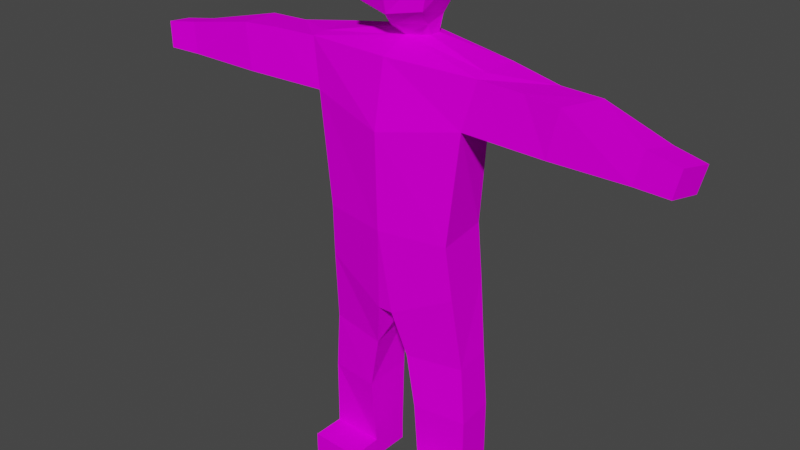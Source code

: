 # Source: studNew.blend  (saved by Blender 2.90.8; exported with 4.5.12 LTS)
import bpy
from mathutils import Matrix  # noqa: F401  (used for matrix-valued properties, if any)

bpy.ops.wm.read_factory_settings(use_empty=True)
scene = bpy.context.scene
scene.name = 'Scene'

# ---- collections
col_collection = bpy.data.collections.new('Collection'); scene.collection.children.link(col_collection)

# ---- images (referenced by path relative to the original .blend; pixels are not part of the script)
import os
ASSET_DIR = os.environ.get("B2B_ASSET_DIR", "")  # directory of the original .blend (textures are referenced by path, not embedded)
HERE = os.path.dirname(os.path.abspath(__file__))  # packed textures are extracted next to this script under _unpacked/

def load_image(name, relpath, width, height, colorspace="sRGB"):
    """Load a texture the original file referenced (path relative to the .blend, or extracted next to this script)."""
    p = next((c for c in (os.path.join(HERE, relpath), os.path.join(ASSET_DIR, relpath)) if relpath and os.path.exists(c)), "")
    if p:
        img = bpy.data.images.load(p, check_existing=True)
        img.name = name
    else:  # same state as the original file: an image datablock whose file is absent (Cycles renders it pink)
        img = bpy.data.images.new(name, width, height)
        img.source = "FILE"
        img.filepath = "//" + (relpath or name)
    img.colorspace_settings.name = colorspace
    return img
img_colors_png = load_image('colors.png', 'colors.png', 1024, 1024, 'sRGB')
img_colors_png_001 = load_image('colors.png.001', 'colors.png', 1024, 1024, 'sRGB')

# ---- materials (node trees are filled in below, after node groups)
mat_material = bpy.data.materials.new('Material')
mat_material.alpha_threshold = 0.0
mat_material.use_transparent_shadow = False
mat_material.line_color = (0.0, 0.0, 0.0, 1.0)
mat_material_001 = bpy.data.materials.new('Material.001')
mat_material_001.alpha_threshold = 0.0
mat_material_001.use_transparent_shadow = False
mat_material_001.line_color = (0.0, 0.0, 0.0, 1.0)

# ---- material node trees
mat_material.use_nodes = True; mat_material.node_tree.nodes.clear()
_N = mat_material.node_tree.nodes; _L = mat_material.node_tree.links
n0 = _N.new('ShaderNodeOutputMaterial'); n0.name = 'Material Output'; n0.location = (294, 197)
n1 = _N.new('ShaderNodeTexImage'); n1.name = 'Image Texture'; n1.location = (-309, 174)
n1.image = img_colors_png
n2 = _N.new('ShaderNodeBsdfDiffuse'); n2.name = 'Diffuse BSDF'; n2.location = (4, 197)
_L.new(n2.outputs[0], n0.inputs[0])
_L.new(n1.outputs[0], n2.inputs[0])
n0.is_active_output = True
mat_material_001.use_nodes = True; mat_material_001.node_tree.nodes.clear()
_N = mat_material_001.node_tree.nodes; _L = mat_material_001.node_tree.links
n0 = _N.new('ShaderNodeOutputMaterial'); n0.name = 'Material Output'; n0.location = (294, 197)
n1 = _N.new('ShaderNodeTexImage'); n1.name = 'Image Texture'; n1.location = (-309, 174)
n1.image = img_colors_png_001
n2 = _N.new('ShaderNodeBsdfDiffuse'); n2.name = 'Diffuse BSDF'; n2.location = (4, 197)
_L.new(n2.outputs[0], n0.inputs[0])
_L.new(n1.outputs[0], n2.inputs[0])
n0.is_active_output = True

# ---- world
world_world = bpy.data.worlds.new('World'); scene.world = world_world
world_world.use_nodes = True; world_world.node_tree.nodes.clear()
_N = world_world.node_tree.nodes; _L = world_world.node_tree.links
n0 = _N.new('ShaderNodeOutputWorld'); n0.name = 'World Output'; n0.location = (300, 300)
n1 = _N.new('ShaderNodeBackground'); n1.name = 'Background'; n1.location = (10, 300)
n1.inputs[0].default_value = (0.05088, 0.05088, 0.05088, 1.0)
_L.new(n1.outputs[0], n0.inputs[0])
n0.is_active_output = True
world_world.color = (0.05088, 0.05088, 0.05088)
world_world.use_sun_shadow = False
world_world.sun_shadow_jitter_overblur = 0.0

# ---- meshes
me_cube = bpy.data.meshes.new('Cube')
me_cube.from_pydata([(-0.7622, 0.04454, 3.757), (-0.5982, 0.05372, 1.955), (-0.7521, -0.3812, 3.777), (-0.5639, 0.1004, 2.42), (0.0004913, 0.2113, 2.421), (0.001, -0.4539, 2.467), (-0.5848, -0.3733, 3.372), (-0.6713, 0.09336, 3.362), (0.0004913, 0.2346, 3.233), (-1.538, -0.3034, 3.707), (-1.526, -0.2759, 3.379), (-1.538, -0.3034, 3.707), (-1.453, 0.09793, 3.741), (-1.382, 0.1223, 3.359), (-2.084, -0.1497, 3.373), (-2.129, -0.1626, 3.581), (-2.072, 0.101, 3.622), (-2.022, 0.1299, 3.367), (-0.06523, 0.1296, 1.683), (0.0004913, 0.1314, 3.778), (-0.6471, -0.02648, 1.308), (-0.1516, 0.04394, 1.276), (-0.2134, -0.3845, 1.309), (-0.6831, -0.02914, 0.7981), (-0.2323, 0.04192, 0.8141), (0.0004913, -0.3416, 1.715), (-0.5368, -0.3477, 2.453), (-2.129, -0.1623, 3.581), (-0.5586, -0.3795, 1.962), (-0.6294, -0.3512, 1.33), (-0.6651, -0.3603, 0.8188), (-0.2378, -0.3971, 0.8184), (-2.397, -0.1135, 3.545), (-2.345, 0.1258, 3.583), (-2.307, 0.1518, 3.369), (-2.349, -0.1009, 3.331), (-0.753, -0.06232, 3.775), (0.0004913, -0.3902, 3.901), (0.0004913, -0.1142, 3.88), (-0.1859, -0.2713, 3.898), (-0.1863, -0.1743, 3.898), (0.0004913, 0.1027, 4.078), (-0.3157, 0.08502, 4.147), (0.0004913, -0.6463, 4.441), (0.0004913, 0.02927, 4.714), (-0.28, -0.02147, 4.665), (0.0004913, -0.1314, 4.745), (-0.2426, -0.1809, 4.714), (-0.1607, -0.5017, 4.705), (-0.3559, 0.0602, 4.448), (0.0004913, 0.1723, 4.394), (-0.2839, -0.5461, 4.416), (0.0004913, -0.5045, 4.705), (-0.1982, -0.1225, 3.986), (0.0004913, 0.005408, 3.989), (-0.1847, -0.3177, 4.027), (0.0004913, -0.5003, 4.108), (-0.1403, -0.4889, 4.107), (-1.115, -0.2742, 3.368), (-1.072, 0.1097, 3.36), (-1.154, 0.06605, 3.752), (-1.196, -0.3161, 3.713), (-0.6831, -0.02914, 0.197), (-0.2323, -0.01313, 0.196), (-0.6651, -0.3603, 0.2014), (-0.2378, -0.377, 0.1981), (-0.6831, -0.02914, 0.0127), (-0.2323, -0.02451, 0.01926), (-0.6651, -0.3603, 0.01687), (-0.2378, -0.377, 0.00711), (-0.2357, 0.2697, 0.1922), (-0.687, 0.2573, 0.197), (-0.2357, 0.2697, 0.01548), (-0.687, 0.2573, 0.01267), (0.7632, 0.04454, 3.757), (0.5992, 0.05372, 1.955), (0.7531, -0.3812, 3.777), (0.003191, -0.4811, 3.832), (0.5649, 0.1004, 2.42), (0.5858, -0.3733, 3.372), (0.6723, 0.09336, 3.362), (1.539, -0.3034, 3.707), (1.527, -0.2759, 3.379), (1.539, -0.3034, 3.707), (1.454, 0.09793, 3.741), (1.383, 0.1223, 3.359), (2.085, -0.1497, 3.373), (2.13, -0.1626, 3.581), (2.073, 0.101, 3.622), (2.023, 0.1299, 3.367), (0.06623, 0.1296, 1.683), (0.6481, -0.02648, 1.308), (0.1526, 0.04394, 1.276), (0.2144, -0.3845, 1.309), (0.6841, -0.02914, 0.7981), (0.2333, 0.04192, 0.8141), (0.5378, -0.3477, 2.453), (2.13, -0.1623, 3.581), (0.5596, -0.3795, 1.962), (0.6304, -0.3512, 1.33), (0.6661, -0.3603, 0.8188), (0.2388, -0.3971, 0.8184), (2.398, -0.1135, 3.545), (2.346, 0.1258, 3.583), (2.308, 0.1518, 3.369), (2.35, -0.1009, 3.331), (0.754, -0.06232, 3.775), (0.1869, -0.2713, 3.898), (0.1873, -0.1743, 3.898), (0.3167, 0.08502, 4.147), (0.281, -0.02147, 4.665), (0.2436, -0.1809, 4.714), (0.1617, -0.5017, 4.705), (0.3569, 0.0602, 4.448), (0.2849, -0.5461, 4.416), (0.1992, -0.1225, 3.986), (0.1857, -0.3177, 4.027), (0.1413, -0.4889, 4.107), (1.116, -0.2742, 3.368), (1.073, 0.1097, 3.36), (1.155, 0.06605, 3.752), (1.197, -0.3161, 3.713), (0.6841, -0.02914, 0.197), (0.2333, -0.01313, 0.196), (0.6661, -0.3603, 0.2014), (0.2388, -0.377, 0.1981), (0.6841, -0.02914, 0.0127), (0.2333, -0.02451, 0.01926), (0.6661, -0.3603, 0.01687), (0.2388, -0.377, 0.00711), (0.2367, 0.2697, 0.1922), (0.688, 0.2573, 0.197), (0.2367, 0.2697, 0.01548), (0.688, 0.2573, 0.01267), (-0.002691, -0.4875, 3.411)], [(9, 11), (81, 83)], [(7, 3, 26, 6), (17, 34, 33, 16), (13, 59, 58, 10), (7, 59, 60, 0), (1, 18, 21, 20), (20, 29, 28, 1), (22, 25, 28, 29), (10, 14, 17, 13), (17, 16, 12, 13), (6, 58, 59, 7), (30, 31, 22, 29), (15, 16, 33, 32, 27), (11, 12, 16, 15), (35, 32, 33, 34), (60, 61, 2, 36, 0), (6, 26, 5, 134), (54, 53, 42, 41), (34, 17, 14, 35), (20, 21, 24, 23), (11, 61, 60, 12), (19, 0, 38), (48, 52, 46, 47), (45, 49, 51, 48, 47), (46, 44, 45, 47), (56, 43, 51, 57), (53, 55, 57, 51, 49, 42), (41, 42, 49, 50), (49, 45, 44, 50), (18, 1, 3, 4), (24, 21, 22, 31), (25, 22, 21, 18), (40, 39, 55, 53), (38, 40, 53, 54), (48, 51, 43, 52), (13, 12, 60, 59), (14, 15, 32, 35), (23, 30, 29, 20), (2, 61, 58, 6), (3, 7, 8, 4), (19, 8, 7, 0), (3, 1, 28, 26), (15, 14, 10, 11), (61, 11, 10, 58), (63, 65, 69, 67), (23, 24, 63, 62), (30, 23, 62, 64), (31, 30, 64, 65), (65, 64, 68, 69), (31, 65, 63, 24), (64, 62, 66, 68), (66, 62, 71, 73), (69, 68, 66, 67), (71, 70, 72, 73), (67, 66, 73, 72), (63, 67, 72, 70), (62, 63, 70, 71), (80, 78, 96, 79), (89, 104, 103, 88), (85, 119, 118, 82), (80, 119, 120, 74), (75, 90, 92, 91), (91, 99, 98, 75), (82, 86, 89, 85), (89, 88, 84, 85), (79, 118, 119, 80), (100, 101, 93, 99), (87, 88, 103, 102, 97), (83, 84, 88, 87), (105, 102, 103, 104), (120, 121, 76, 106, 74), (134, 79, 76, 77), (104, 89, 86, 105), (91, 92, 95, 94), (5, 26, 28, 25), (83, 121, 120, 84), (110, 113, 114, 112, 111), (115, 116, 117, 114, 113, 109), (95, 92, 93, 101), (108, 107, 116, 115), (85, 84, 120, 119), (86, 87, 102, 105), (94, 100, 99, 91), (76, 121, 118, 79), (78, 75, 98, 96), (87, 86, 82, 83), (121, 83, 82, 118), (123, 125, 129, 127), (94, 95, 123, 122), (100, 94, 122, 124), (101, 100, 124, 125), (125, 124, 128, 129), (101, 125, 123, 95), (124, 122, 126, 128), (126, 122, 131, 133), (129, 128, 126, 127), (131, 130, 132, 133), (127, 126, 133, 132), (123, 127, 132, 130), (122, 123, 130, 131), (79, 134, 5, 96), (2, 6, 134, 77), (5, 25, 98, 96), (99, 93, 25, 98), (56, 117, 114, 43), (43, 114, 112, 52), (111, 46, 52, 112), (110, 44, 46, 111), (110, 113, 50, 44), (50, 113, 109, 41), (54, 115, 108, 38), (41, 109, 115, 54), (92, 90, 25, 93), (18, 90, 25), (4, 90, 18), (75, 78, 4, 90), (4, 8, 80, 78), (8, 19, 74, 80), (38, 74, 19), (56, 37, 117), (117, 37, 107, 116), (56, 57, 37), (55, 39, 37, 57), (38, 0, 36, 40), (36, 2, 39, 40), (37, 39, 2), (37, 2, 77), (76, 37, 77), (76, 107, 37), (106, 76, 107, 108), (38, 108, 106, 74)])
me_cube.polygons.foreach_set('material_index', [0, 0, 0, 0, 0, 0, 0, 0, 0, 0, 0, 0, 0, 0, 0, 0, 0, 0, 0, 0, 0, 0, 0, 0, 0, 0, 0, 0, 0, 0, 0, 0, 0, 0, 0, 0, 0, 0, 0, 0, 0, 0, 0, 0, 0, 0, 0, 0, 0, 0, 0, 0, 0, 0, 0, 0, 1, 1, 1, 1, 1, 1, 1, 1, 1, 1, 1, 1, 1, 1, 0, 1, 1, 0, 1, 1, 1, 1, 1, 1, 1, 1, 1, 1, 1, 1, 1, 1, 1, 1, 1, 1, 1, 1, 1, 1, 1, 1, 1, 0, 0, 0, 1, 0, 0, 0, 0, 0, 0, 0, 0, 1, 0, 0, 1, 0, 0, 0, 0, 0, 0, 0, 0, 0, 0, 0, 0, 0, 1, 0])
_uv = me_cube.uv_layers.new(name='UVMap')
_uv.uv.foreach_set('vector', [0.2528, 0.2613, 0.2528, 0.2613, 0.2528, 0.2613, 0.2528, 0.2613, 0.7571, 0.7538, 0.7577, 0.7539, 0.7578, 0.7541, 0.7573, 0.7545, 0.2528, 0.2613, 0.2528, 0.2613, 0.2528, 0.2613, 0.2528, 0.2613, 0.2528, 0.2613, 0.2528, 0.2613, 0.2528, 0.2613, 0.2528, 0.2613, 0.7546, 0.2599, 0.7549, 0.2601, 0.755, 0.2597, 0.7549, 0.2597, 0.7549, 0.2597, 0.7549, 0.2597, 0.7543, 0.2603, 0.7546, 0.2599, 0.7549, 0.2598, 0.7548, 0.2605, 0.7543, 0.2603, 0.7549, 0.2597, 0.2528, 0.2613, 0.2528, 0.2613, 0.2528, 0.2613, 0.2528, 0.2613, 0.2528, 0.2613, 0.2528, 0.2613, 0.2528, 0.2613, 0.2528, 0.2613, 0.2528, 0.2613, 0.2528, 0.2613, 0.2528, 0.2613, 0.2528, 0.2613, 0.7551, 0.2592, 0.7551, 0.2592, 0.7549, 0.2598, 0.7549, 0.2597, 0.7581, 0.7549, 0.7573, 0.7545, 0.7578, 0.7541, 0.7583, 0.754, 0.7582, 0.7548, 0.2528, 0.2613, 0.2528, 0.2613, 0.2528, 0.2613, 0.2528, 0.2613, 0.7579, 0.7537, 0.7583, 0.754, 0.7578, 0.7541, 0.7577, 0.7539, 0.2528, 0.2613, 0.2528, 0.2613, 0.2528, 0.2613, 0.2528, 0.2613, 0.2528, 0.2613, 0.2528, 0.2613, 0.2528, 0.2613, 0.2528, 0.2613, 0.2528, 0.2613, 0.7561, 0.7535, 0.7555, 0.7539, 0.7559, 0.7533, 0.7559, 0.7533, 0.7577, 0.7539, 0.7571, 0.7538, 0.7576, 0.7532, 0.7579, 0.7537, 0.7549, 0.2597, 0.755, 0.2597, 0.7552, 0.2592, 0.7552, 0.2592, 0.2528, 0.2613, 0.2528, 0.2613, 0.2528, 0.2613, 0.2528, 0.2613, 0.2528, 0.2613, 0.2528, 0.2613, 0.2528, 0.2613, 0.7559, 0.7533, 0.7559, 0.7533, 0.7559, 0.7533, 0.7559, 0.7533, 0.7559, 0.7533, 0.7559, 0.7533, 0.7559, 0.7533, 0.7559, 0.7533, 0.7559, 0.7533, 0.7559, 0.7533, 0.7559, 0.7533, 0.7559, 0.7533, 0.7559, 0.7533, 0.7555, 0.753, 0.7559, 0.7533, 0.7559, 0.7533, 0.7554, 0.7532, 0.7555, 0.7539, 0.7549, 0.7538, 0.7554, 0.7532, 0.7559, 0.7533, 0.7559, 0.7533, 0.7559, 0.7533, 0.7559, 0.7533, 0.7559, 0.7533, 0.7559, 0.7533, 0.7559, 0.7533, 0.7559, 0.7533, 0.7559, 0.7533, 0.7559, 0.7533, 0.7559, 0.7533, 0.7549, 0.2601, 0.7546, 0.2599, 0.7544, 0.2597, 0.7552, 0.2599, 0.7552, 0.2592, 0.755, 0.2597, 0.7549, 0.2598, 0.7551, 0.2592, 0.7548, 0.2605, 0.7549, 0.2598, 0.755, 0.2597, 0.7549, 0.2601, 0.7553, 0.7546, 0.7544, 0.7548, 0.7549, 0.7538, 0.7555, 0.7539, 0.7569, 0.7542, 0.7553, 0.7546, 0.7555, 0.7539, 0.7561, 0.7535, 0.7559, 0.7533, 0.7559, 0.7533, 0.7559, 0.7533, 0.7559, 0.7533, 0.2528, 0.2613, 0.2528, 0.2613, 0.2528, 0.2613, 0.2528, 0.2613, 0.7576, 0.7532, 0.7583, 0.7531, 0.7583, 0.754, 0.7579, 0.7537, 0.7552, 0.2592, 0.7551, 0.2592, 0.7549, 0.2597, 0.7549, 0.2597, 0.2528, 0.2613, 0.2528, 0.2613, 0.2528, 0.2613, 0.2528, 0.2613, 0.2528, 0.2613, 0.2528, 0.2613, 0.2528, 0.2613, 0.2528, 0.2613, 0.2528, 0.2613, 0.2528, 0.2613, 0.2528, 0.2613, 0.2528, 0.2613, 0.7544, 0.2597, 0.7546, 0.2599, 0.7543, 0.2603, 0.7536, 0.2604, 0.2528, 0.2613, 0.2528, 0.2613, 0.2528, 0.2613, 0.2528, 0.2613, 0.2528, 0.2613, 0.2528, 0.2613, 0.2528, 0.2613, 0.2528, 0.2613, 0.2625, 0.7575, 0.2625, 0.7553, 0.2632, 0.7562, 0.2632, 0.7567, 0.7552, 0.2592, 0.7552, 0.2592, 0.7557, 0.258, 0.7555, 0.2585, 0.7551, 0.2592, 0.7552, 0.2592, 0.7555, 0.2585, 0.7554, 0.2586, 0.7551, 0.2592, 0.7551, 0.2592, 0.7554, 0.2586, 0.7555, 0.2585, 0.2625, 0.7553, 0.2643, 0.7559, 0.2638, 0.7563, 0.2632, 0.7562, 0.7551, 0.2592, 0.7555, 0.2585, 0.7557, 0.258, 0.7552, 0.2592, 0.2643, 0.7559, 0.2644, 0.7573, 0.2638, 0.7567, 0.2638, 0.7563, 0.2638, 0.7567, 0.2644, 0.7573, 0.2636, 0.757, 0.2636, 0.7569, 0.2632, 0.7562, 0.2638, 0.7563, 0.2638, 0.7567, 0.2632, 0.7567, 0.2636, 0.757, 0.2635, 0.757, 0.2635, 0.7569, 0.2636, 0.7569, 0.2632, 0.7567, 0.2638, 0.7567, 0.2636, 0.7569, 0.2635, 0.7569, 0.2625, 0.7575, 0.2632, 0.7567, 0.2635, 0.7569, 0.2635, 0.757, 0.2644, 0.7573, 0.2625, 0.7575, 0.2635, 0.757, 0.2636, 0.757, 0.2528, 0.2613, 0.2528, 0.2613, 0.2528, 0.2613, 0.2528, 0.2613, 0.7571, 0.752, 0.7577, 0.7521, 0.7578, 0.7524, 0.7573, 0.7527, 0.2528, 0.2613, 0.2528, 0.2613, 0.2528, 0.2613, 0.2528, 0.2613, 0.2528, 0.2613, 0.2528, 0.2613, 0.2528, 0.2613, 0.2528, 0.2613, 0.7552, 0.2606, 0.7549, 0.2603, 0.755, 0.2605, 0.755, 0.2606, 0.755, 0.2606, 0.755, 0.2606, 0.7551, 0.261, 0.7552, 0.2606, 0.2528, 0.2613, 0.2528, 0.2613, 0.2528, 0.2613, 0.2528, 0.2613, 0.2528, 0.2613, 0.2528, 0.2613, 0.2528, 0.2613, 0.2528, 0.2613, 0.2528, 0.2613, 0.2528, 0.2613, 0.2528, 0.2613, 0.2528, 0.2613, 0.755, 0.2606, 0.7549, 0.2606, 0.7549, 0.2606, 0.755, 0.2606, 0.7581, 0.7531, 0.7573, 0.7527, 0.7578, 0.7524, 0.7583, 0.7522, 0.7582, 0.7531, 0.2528, 0.2613, 0.2528, 0.2613, 0.2528, 0.2613, 0.2528, 0.2613, 0.7579, 0.7519, 0.7583, 0.7522, 0.7578, 0.7524, 0.7577, 0.7521, 0.2528, 0.2613, 0.2528, 0.2613, 0.2528, 0.2613, 0.2528, 0.2613, 0.2528, 0.2613, 0.2528, 0.2613, 0.2528, 0.2613, 0.2528, 0.2613, 0.2528, 0.2613, 0.7577, 0.7521, 0.7571, 0.752, 0.7576, 0.7514, 0.7579, 0.7519, 0.755, 0.2606, 0.755, 0.2605, 0.755, 0.2606, 0.755, 0.2606, 0.7539, 0.2621, 0.7536, 0.2604, 0.7543, 0.2603, 0.7548, 0.2605, 0.2528, 0.2613, 0.2528, 0.2613, 0.2528, 0.2613, 0.2528, 0.2613, 0.7559, 0.7533, 0.7559, 0.7533, 0.7559, 0.7533, 0.7559, 0.7533, 0.7559, 0.7533, 0.7564, 0.7529, 0.7562, 0.7523, 0.7557, 0.7528, 0.7559, 0.7533, 0.7559, 0.7533, 0.7559, 0.7533, 0.755, 0.2606, 0.755, 0.2605, 0.7549, 0.2606, 0.7549, 0.2606, 0.7571, 0.7526, 0.7571, 0.7516, 0.7562, 0.7523, 0.7564, 0.7529, 0.2528, 0.2613, 0.2528, 0.2613, 0.2528, 0.2613, 0.2528, 0.2613, 0.7576, 0.7514, 0.7583, 0.7513, 0.7583, 0.7522, 0.7579, 0.7519, 0.755, 0.2606, 0.755, 0.2606, 0.755, 0.2606, 0.755, 0.2606, 0.2528, 0.2613, 0.2528, 0.2613, 0.2528, 0.2613, 0.2528, 0.2613, 0.7557, 0.2607, 0.7552, 0.2606, 0.7551, 0.261, 0.7553, 0.2616, 0.2528, 0.2613, 0.2528, 0.2613, 0.2528, 0.2613, 0.2528, 0.2613, 0.2528, 0.2613, 0.2528, 0.2613, 0.2528, 0.2613, 0.2528, 0.2613, 0.2607, 0.7575, 0.2607, 0.7553, 0.2614, 0.7562, 0.2613, 0.7567, 0.755, 0.2606, 0.755, 0.2606, 0.755, 0.2606, 0.755, 0.2606, 0.755, 0.2606, 0.755, 0.2606, 0.755, 0.2606, 0.755, 0.2606, 0.7549, 0.2606, 0.755, 0.2606, 0.755, 0.2606, 0.755, 0.2606, 0.2607, 0.7553, 0.2625, 0.7559, 0.2619, 0.7563, 0.2614, 0.7562, 0.7549, 0.2606, 0.755, 0.2606, 0.755, 0.2606, 0.755, 0.2606, 0.2625, 0.7559, 0.2625, 0.7573, 0.2619, 0.7567, 0.2619, 0.7563, 0.2619, 0.7567, 0.2625, 0.7573, 0.2617, 0.757, 0.2617, 0.7569, 0.2614, 0.7562, 0.2619, 0.7563, 0.2619, 0.7567, 0.2613, 0.7567, 0.2617, 0.757, 0.2616, 0.757, 0.2616, 0.7569, 0.2617, 0.7569, 0.2613, 0.7567, 0.2619, 0.7567, 0.2617, 0.7569, 0.2616, 0.7569, 0.2607, 0.7575, 0.2613, 0.7567, 0.2616, 0.7569, 0.2616, 0.757, 0.2625, 0.7573, 0.2607, 0.7575, 0.2616, 0.757, 0.2617, 0.757, 0.2528, 0.2613, 0.2528, 0.2613, 0.2528, 0.2613, 0.2528, 0.2613, 0.2528, 0.2613, 0.2528, 0.2613, 0.2528, 0.2613, 0.2528, 0.2613, 0.7539, 0.2621, 0.7548, 0.2605, 0.7551, 0.261, 0.7553, 0.2616, 0.755, 0.2606, 0.7549, 0.2606, 0.7548, 0.2605, 0.7551, 0.261, 0.7555, 0.753, 0.7557, 0.7528, 0.7559, 0.7533, 0.7559, 0.7533, 0.7559, 0.7533, 0.7559, 0.7533, 0.7559, 0.7533, 0.7559, 0.7533, 0.7559, 0.7533, 0.7559, 0.7533, 0.7559, 0.7533, 0.7559, 0.7533, 0.7559, 0.7533, 0.7559, 0.7533, 0.7559, 0.7533, 0.7559, 0.7533, 0.7559, 0.7533, 0.7559, 0.7533, 0.7559, 0.7533, 0.7559, 0.7533, 0.7559, 0.7533, 0.7559, 0.7533, 0.7559, 0.7533, 0.7559, 0.7533, 0.7561, 0.7535, 0.7564, 0.7529, 0.7571, 0.7526, 0.7569, 0.7542, 0.7559, 0.7533, 0.7559, 0.7533, 0.7564, 0.7529, 0.7561, 0.7535, 0.755, 0.2605, 0.7549, 0.2603, 0.7548, 0.2605, 0.7549, 0.2606, 0.7549, 0.2601, 0.7549, 0.2603, 0.7548, 0.2605, 0.7552, 0.2599, 0.7549, 0.2603, 0.7549, 0.2601, 0.7552, 0.2606, 0.7557, 0.2607, 0.7552, 0.2599, 0.7549, 0.2603, 0.2528, 0.2613, 0.2528, 0.2613, 0.2528, 0.2613, 0.2528, 0.2613, 0.2528, 0.2613, 0.2528, 0.2613, 0.2528, 0.2613, 0.2528, 0.2613, 0.2528, 0.2613, 0.2528, 0.2613, 0.2528, 0.2613, 0.7555, 0.753, 0.7535, 0.7513, 0.7557, 0.7528, 0.7557, 0.7528, 0.7535, 0.7513, 0.7571, 0.7516, 0.7562, 0.7523, 0.7555, 0.753, 0.7554, 0.7532, 0.7535, 0.7513, 0.7549, 0.7538, 0.7544, 0.7548, 0.7535, 0.7513, 0.7554, 0.7532, 0.2528, 0.2613, 0.2528, 0.2613, 0.2528, 0.2613, 0.2528, 0.2613, 0.2528, 0.2613, 0.2528, 0.2613, 0.2528, 0.2613, 0.2528, 0.2613, 0.2528, 0.2613, 0.2528, 0.2613, 0.2528, 0.2613, 0.2528, 0.2613, 0.2528, 0.2613, 0.2528, 0.2613, 0.2528, 0.2613, 0.2528, 0.2613, 0.2528, 0.2613, 0.2528, 0.2613, 0.2528, 0.2613, 0.2528, 0.2613, 0.2528, 0.2613, 0.2528, 0.2613, 0.2528, 0.2613, 0.2528, 0.2613, 0.2528, 0.2613, 0.2528, 0.2613, 0.2528, 0.2613, 0.2528, 0.2613])
me_cube.materials.append(mat_material)
me_cube.materials.append(mat_material_001)
me_cube.use_remesh_preserve_volume = False
me_cube.use_remesh_preserve_attributes = False
me_cube.use_mirror_vertex_groups = False
me_cube.update()
arm_bones = bpy.data.armatures.new('Bones')  # bones are not reproduced

# ---- objects
ob_student = bpy.data.objects.new('Student', me_cube)
ob_armature = bpy.data.objects.new('Armature', arm_bones)

# ---- transforms, parenting, visibility, modifiers, constraints
ob_student.parent = ob_armature
ob_student.matrix_parent_inverse = Matrix(((1.592, -0.0, 0.0, -0.0), (-0.0, 1.591, 0.009063, 2.964e-09), (-0.0, -0.009063, 1.591, -1.688e-11), (0.0, 0.0, -0.0, 1.0)))
ob_student.location = (-0.0005, 0.0, -0.06829)
ob_student.rotation_euler = (0.0, 0.0, -3.142)
ob_student.lock_rotations_4d = False
ob_student.empty_display_type = 'ARROWS'
ob_student.lineart.crease_threshold = 0.0
_vg = ob_student.vertex_groups.new(name='Skin')
_vg.add([9, 14, 15, 16, 17, 27, 32, 33, 34, 35, 37, 38, 39, 40, 41, 42, 43, 44, 45, 46, 47, 48, 49, 50, 51, 52, 53, 54, 55, 56, 57, 81, 86, 87, 88, 89, 97, 102, 103, 104, 105, 107, 108, 109, 110, 111, 112, 113, 114, 115, 116, 117], 1.0, 'REPLACE')
_vg = ob_student.vertex_groups.new(name='Pants')
for _i, _w in zip([1, 3, 4, 5, 18, 20, 21, 22, 23, 24, 25, 26, 28, 29, 30, 31, 62, 63, 64, 65, 75, 78, 90, 91, 92, 93, 94, 95, 96, 98, 99, 100, 101, 122, 123, 124, 125, 134], [1.0, 1.0, 1.0, 1.0, 1.0, 1.0, 1.0, 1.0, 1.0, 1.0, 1.0, 1.0, 1.0, 1.0, 1.0, 1.0, 1.0, 1.0, 1.0, 1.0, 1.0, 1.0, 1.0, 1.0, 1.0, 1.0, 1.0, 1.0, 1.0, 1.0, 1.0, 1.0, 1.0, 1.0, 1.0, 1.0, 1.0, 0.5]): _vg.add([_i], _w, 'REPLACE')
_vg = ob_student.vertex_groups.new(name='Hoodie')
_vg.add([0, 2, 3, 4, 5, 6, 7, 8, 10, 11, 12, 13, 14, 15, 16, 17, 19, 26, 36, 37, 38, 39, 40, 58, 59, 60, 61, 74, 76, 77, 78, 79, 80, 82, 83, 84, 85, 86, 87, 88, 89, 96, 106, 107, 108, 118, 119, 120, 121, 134], 1.0, 'REPLACE')
_vg = ob_student.vertex_groups.new(name='Sneakers')
_vg.add([62, 63, 64, 65, 66, 67, 68, 69, 70, 71, 72, 73, 122, 123, 124, 125, 126, 127, 128, 129, 130, 131, 132, 133], 1.0, 'REPLACE')
_vg = ob_student.vertex_groups.new(name='Head')
for _i, _w in zip([37, 38, 39, 40, 41, 42, 43, 44, 45, 46, 47, 48, 49, 50, 51, 52, 53, 54, 55, 56, 57, 76, 106, 107, 108, 109, 110, 111, 112, 113, 114, 115, 116, 117], [0.04776, 0.03585, 0.03231, 0.04906, 0.7733, 0.8257, 0.9503, 0.978, 0.9739, 0.9898, 0.9851, 0.9871, 0.947, 0.9255, 0.9618, 0.9816, 0.4892, 0.5099, 0.7886, 0.8318, 0.861, 0.01535, 0.02618, 0.3941, 0.1889, 0.6897, 0.9299, 0.9462, 0.9621, 0.8528, 0.8761, 0.4425, 0.487, 0.76]): _vg.add([_i], _w, 'REPLACE')
_vg = ob_student.vertex_groups.new(name='Neck')
for _i, _w in zip([41, 42, 49, 50, 53, 54, 55, 108, 109, 113, 115, 116], [0.1264, 0.09344, 0.002902, 0.02025, 0.2865, 0.2955, 0.02374, 0.02338, 0.1107, 0.05042, 0.1972, 0.0542]): _vg.add([_i], _w, 'REPLACE')
_vg = ob_student.vertex_groups.new(name='Chest')
for _i, _w in zip([5, 6, 7, 8, 19, 37, 38, 39, 40, 41, 42, 53, 54, 55, 56, 57, 76, 77, 78, 79, 80, 82, 85, 96, 107, 108, 109, 113, 114, 115, 116, 117, 118, 119, 120, 121, 134], [0.0008666, 0.07478, 0.01358, 0.4688, 0.8483, 0.3592, 0.8368, 0.04541, 0.1385, 0.06175, 0.00232, 0.05708, 0.1446, 0.006917, 0.04727, 0.01627, 0.003781, 0.7279, 0.002479, 0.1501, 0.05508, 0.005001, 0.006154, 0.01787, 0.1913, 0.3071, 0.07457, 0.02028, 0.004425, 0.1345, 0.09946, 0.05652, 0.04407, 0.02041, 0.0006687, 0.006819, 0.8591]): _vg.add([_i], _w, 'REPLACE')
_vg = ob_student.vertex_groups.new(name='Spine')
for _i, _w in zip([3, 4, 5, 8, 19, 25, 26, 28, 75, 78, 79, 80, 90, 91, 92, 93, 94, 95, 96, 98, 99, 100, 101, 122, 123, 124, 125, 126, 127, 128, 129, 130, 131, 132, 133], [0.02946, 0.01251, 0.8411, 0.4343, 0.02938, 0.0194, 0.1383, 0.007831, 0.09357, 0.1235, 0.01747, 0.03479, 0.000893, 0.05531, 0.02738, 0.04086, 0.02679, 0.02616, 0.2885, 0.1517, 0.06236, 0.02988, 0.02872, 0.008439, 0.01328, 0.01183, 0.01507, 0.007253, 0.01159, 0.009469, 0.01324, 0.01049, 0.006197, 0.01004, 0.005031]): _vg.add([_i], _w, 'REPLACE')
_vg = ob_student.vertex_groups.new(name='Pelvis')
for _i, _w in zip([1, 3, 4, 5, 8, 18, 21, 25, 26, 28, 75, 78, 85, 90, 91, 92, 93, 94, 95, 96, 98, 99, 100, 101, 118, 119, 122, 123, 124, 125, 126, 127, 128, 129, 130, 131, 132, 133], [0.1139, 0.7205, 0.8674, 0.04843, 0.01265, 0.1185, 0.0, 0.006469, 0.6296, 0.06744, 0.2309, 0.3288, 0.01192, 0.2566, 0.05206, 0.002795, 0.008573, 0.001125, 0.001402, 0.1388, 0.05941, 0.0007916, 0.003196, 0.001813, 0.004067, 0.05545, 1.821e-14, 5.514e-06, 8.664e-10, 1.43e-06, 4.369e-10, 0.001389, 8.256e-07, 2.444e-05, 3.531e-06, 7.095e-08, 0.0006427, 2.662e-06]): _vg.add([_i], _w, 'REPLACE')
_vg = ob_student.vertex_groups.new(name='Shoulder.L')
for _i, _w in zip([0, 2, 3, 6, 7, 19, 26, 36, 37, 38, 39, 40, 42, 53, 54, 55, 56, 57, 58, 59, 60, 61, 77, 107, 108, 115, 116, 117, 134], [0.8811, 0.9349, 0.0253, 0.8058, 0.4908, 0.03406, 0.06158, 0.9482, 0.3117, 0.06812, 0.8798, 0.7738, 0.04569, 0.1596, 0.007792, 0.1283, 0.04685, 0.05897, 0.05885, 0.07266, 0.08553, 0.06224, 0.1296, 0.0898, 0.04846, 0.007553, 0.03861, 0.03246, 0.05408]): _vg.add([_i], _w, 'REPLACE')
_vg = ob_student.vertex_groups.new(name='Shoulder.R')
for _i, _w in zip([19, 37, 38, 39, 40, 53, 54, 55, 56, 57, 74, 76, 77, 78, 79, 80, 96, 106, 107, 108, 109, 115, 116, 117, 118, 119, 120, 121, 134], [0.03406, 0.3117, 0.06812, 0.0898, 0.04846, 0.007553, 0.007792, 0.03861, 0.04685, 0.03246, 0.8811, 0.9349, 0.1296, 0.0253, 0.8058, 0.4908, 0.06158, 0.9482, 0.8798, 0.7738, 0.04569, 0.1596, 0.1283, 0.05897, 0.05885, 0.07266, 0.08553, 0.06224, 0.05408]): _vg.add([_i], _w, 'REPLACE')
_vg = ob_student.vertex_groups.new(name='UpperArm.L')
for _i, _w in zip([0, 2, 3, 6, 7, 9, 10, 11, 12, 13, 15, 16, 17, 27, 36, 58, 59, 60, 61], [0.1019, 0.0588, 0.0003838, 0.07358, 0.4329, 0.5, 0.1441, 0.504, 0.8953, 0.8682, 0.03076, 0.004732, 0.008045, 0.03061, 0.0593, 0.8892, 0.8964, 0.8998, 0.8897]): _vg.add([_i], _w, 'REPLACE')
_vg = ob_student.vertex_groups.new(name='UpperArm.R')
for _i, _w in zip([74, 76, 78, 79, 80, 81, 82, 83, 84, 85, 87, 88, 89, 97, 106, 118, 119, 120, 121], [0.1019, 0.0588, 0.0003838, 0.07358, 0.4329, 0.5, 0.1441, 0.504, 0.8953, 0.8682, 0.03076, 0.004732, 0.008045, 0.03061, 0.0593, 0.8892, 0.8964, 0.8998, 0.8897]): _vg.add([_i], _w, 'REPLACE')
_vg = ob_student.vertex_groups.new(name='LowerArm.L')
for _i, _w in zip([9, 10, 11, 12, 13, 14, 15, 16, 17, 27, 32, 33, 34, 35, 58, 61], [0.5, 0.8477, 0.4875, 0.09114, 0.1168, 0.9136, 0.7049, 0.9101, 0.9197, 0.7046, 0.1549, 0.1388, 0.1348, 0.1431, 0.04164, 0.04491]): _vg.add([_i], _w, 'REPLACE')
_vg = ob_student.vertex_groups.new(name='LowerArm.R')
for _i, _w in zip([81, 82, 83, 84, 85, 86, 87, 88, 89, 97, 102, 103, 104, 105, 118, 121], [0.5, 0.8477, 0.4875, 0.09114, 0.1168, 0.9136, 0.7049, 0.9101, 0.9197, 0.7046, 0.1549, 0.1388, 0.1348, 0.1431, 0.04164, 0.04491]): _vg.add([_i], _w, 'REPLACE')
_vg = ob_student.vertex_groups.new(name='Hand.L')
for _i, _w in zip([14, 15, 16, 17, 27, 32, 33, 34, 35], [0.07509, 0.2544, 0.06228, 0.05089, 0.2548, 0.837, 0.8563, 0.8611, 0.8539]): _vg.add([_i], _w, 'REPLACE')
_vg = ob_student.vertex_groups.new(name='Hand.R')
for _i, _w in zip([12, 13, 16, 17, 86, 87, 88, 89, 97, 102, 103, 104, 105], [0.0, 0.0, 0.0, 0.0, 0.07509, 0.2544, 0.06228, 0.05089, 0.2548, 0.837, 0.8563, 0.8611, 0.8539]): _vg.add([_i], _w, 'REPLACE')
_vg = ob_student.vertex_groups.new(name='UpperLeg.L')
for _i, _w in zip([1, 3, 4, 5, 18, 20, 21, 22, 23, 24, 25, 26, 28, 29, 30, 31, 75, 78, 90, 91, 92, 93, 94, 95, 96, 98, 99, 100, 101, 122, 123, 124, 125, 126, 127, 128, 129, 130, 131, 132, 133], [6.447e-05, 4.502e-05, 0.002059, 0.008785, 0.04796, 0.9254, 0.9033, 0.9335, 0.06263, 0.08532, 0.0002764, 0.02049, 0.01001, 0.9299, 0.05356, 0.05898, 0.04264, 0.07236, 0.04657, 0.1184, 0.06, 1.69e-07, 0.003988, 0.0371, 0.1137, 0.04549, 0.004801, 2.971e-12, 8.635e-07, 3.927e-09, 2.446e-07, 1.954e-05, 2.155e-15, 0.001117, 1.072e-06, 0.001644, 0.0002512, 1.626e-06, 8.542e-06, 0.0005198, 0.01134]): _vg.add([_i], _w, 'REPLACE')
_vg = ob_student.vertex_groups.new(name='UpperLeg.R')
for _i, _w in zip([1, 3, 4, 5, 18, 20, 21, 22, 23, 24, 25, 26, 28, 29, 30, 31, 62, 63, 64, 65, 66, 67, 68, 69, 70, 71, 72, 73, 75, 78, 90, 91, 92, 93, 94, 95, 96, 98, 99, 100, 101], [0.04264, 0.07236, 0.002059, 0.008785, 0.04657, 0.1184, 0.06, 1.69e-07, 0.003988, 0.0371, 0.0002764, 0.1137, 0.04549, 0.004801, 2.971e-12, 8.635e-07, 3.927e-09, 2.446e-07, 1.954e-05, 2.155e-15, 0.001117, 1.072e-06, 0.001644, 0.0002512, 1.626e-06, 8.542e-06, 0.0005198, 0.01134, 6.447e-05, 4.502e-05, 0.04796, 0.9254, 0.9033, 0.9335, 0.06263, 0.08532, 0.02049, 0.01001, 0.9299, 0.05356, 0.05898]): _vg.add([_i], _w, 'REPLACE')
_vg = ob_student.vertex_groups.new(name='LowerLeg.L')
for _i, _w in zip([18, 20, 21, 22, 23, 24, 25, 29, 30, 31, 62, 63, 64, 65, 66, 67, 68, 69, 70, 75, 90, 91, 92, 93, 94, 95, 98, 99, 100, 101, 122, 123, 124, 125, 126, 127, 128, 129, 130, 131, 132, 133], [0.0, 0.06292, 0.04958, 0.05594, 0.883, 0.8618, 0.0, 0.06244, 0.9365, 0.9289, 0.09719, 0.1064, 0.8705, 0.8368, 0.06209, 0.07987, 0.5316, 0.534, 0.003138, 0.0, 0.0, 0.0, 0.0, 0.0, 0.0, 0.0, 0.0, 0.0, 0.0, 0.0, 0.0, 0.0, 0.0, 0.0, 0.0, 0.0, 0.0, 0.0, 0.0, 0.0, 0.0, 0.0]): _vg.add([_i], _w, 'REPLACE')
_vg = ob_student.vertex_groups.new(name='LowerLeg.R')
for _i, _w in zip([1, 18, 20, 21, 22, 23, 24, 25, 28, 29, 30, 31, 62, 63, 64, 65, 66, 67, 68, 69, 70, 71, 72, 73, 90, 91, 92, 93, 94, 95, 99, 100, 101, 122, 123, 124, 125, 126, 127, 128, 129, 130], [0.0, 0.0, 0.0, 0.0, 0.0, 0.0, 0.0, 0.0, 0.0, 0.0, 0.0, 0.0, 0.0, 0.0, 0.0, 0.0, 0.0, 0.0, 0.0, 0.0, 0.0, 0.0, 0.0, 0.0, 0.0, 0.06292, 0.04958, 0.05594, 0.883, 0.8618, 0.06244, 0.9365, 0.9289, 0.09719, 0.1064, 0.8705, 0.8368, 0.06209, 0.07987, 0.5316, 0.534, 0.003138]): _vg.add([_i], _w, 'REPLACE')
_vg = ob_student.vertex_groups.new(name='Foot.L')
for _i, _w in zip([22, 23, 24, 25, 62, 63, 64, 65, 66, 67, 68, 69, 70, 71, 72, 73, 91, 92, 93, 94, 95, 98, 99, 100, 101, 123, 124, 125, 127, 128, 129], [0.0, 0.05374, 0.05131, 0.0, 0.9002, 0.8895, 0.1271, 0.1596, 0.9374, 0.9192, 0.4679, 0.4652, 0.9725, 0.9778, 0.979, 0.9829, 0.0, 0.0, 0.0, 0.0, 0.0, 0.0, 0.0, 0.0, 0.0, 0.0, 0.0, 0.0, 0.0, 0.0, 0.0]): _vg.add([_i], _w, 'REPLACE')
_vg = ob_student.vertex_groups.new(name='Foot.R')
for _i, _w in zip([20, 21, 22, 23, 24, 25, 28, 29, 30, 31, 63, 64, 65, 67, 68, 69, 93, 94, 95, 122, 123, 124, 125, 126, 127, 128, 129, 130, 131, 132, 133], [0.0, 0.0, 0.0, 0.0, 0.0, 0.0, 0.0, 0.0, 0.0, 0.0, 0.0, 0.0, 0.0, 0.0, 0.0, 0.0, 0.0, 0.05374, 0.05131, 0.9002, 0.8895, 0.1271, 0.1596, 0.9374, 0.9192, 0.4679, 0.4652, 0.9725, 0.9778, 0.979, 0.9829]): _vg.add([_i], _w, 'REPLACE')
_vg = ob_student.vertex_groups.new(name='IKLegTarget.L')
for _i, _w in zip([5, 25, 26, 91, 92, 93, 94, 95, 96, 98, 99, 100, 101, 122, 123, 124, 125, 126, 127, 128, 129], [0.0, 0.0, 0.0, 0.0, 0.0, 0.0, 0.0, 0.0, 0.0, 0.0, 0.0, 0.0, 0.0, 0.0, 0.0, 0.0, 0.0, 0.0, 0.0, 0.0, 0.0]): _vg.add([_i], _w, 'REPLACE')
_vg = ob_student.vertex_groups.new(name='IKLegTarget.R')
for _i, _w in zip([5, 20, 21, 22, 23, 24, 25, 26, 28, 29, 30, 31, 62, 63, 64, 65, 66, 67, 68, 69, 96], [0.0, 0.0, 0.0, 0.0, 0.0, 0.0, 0.0, 0.0, 0.0, 0.0, 0.0, 0.0, 0.0, 0.0, 0.0, 0.0, 0.0, 0.0, 0.0, 0.0, 0.0]): _vg.add([_i], _w, 'REPLACE')
_vg = ob_student.vertex_groups.new(name='IKLegPole.L')
for _i, _w in zip([91, 92, 94, 95, 100, 101], [0.0, 0.0, 0.0, 0.0, 0.0, 0.0]): _vg.add([_i], _w, 'REPLACE')
_vg = ob_student.vertex_groups.new(name='IKLegPole.R')
for _i, _w in zip([20, 21, 23, 24, 30, 31], [0.0, 0.0, 0.0, 0.0, 0.0, 0.0]): _vg.add([_i], _w, 'REPLACE')
_m = ob_student.modifiers.new('Armature', 'ARMATURE')
_m.object = ob_armature
ob_armature.location = (0.0, -1.863e-09, 0.0)
ob_armature.rotation_euler = (0.005694, -0.0, 0.0)
ob_armature.scale = (0.6283, 0.6283, 0.6283)
ob_armature.show_in_front = True
ob_armature.lineart.crease_threshold = 0.0

# ---- collection membership
scene.collection.objects.link(ob_student)
scene.collection.objects.link(ob_armature)

# ---- scene / render settings (as saved in the file)
scene.frame_start = 1; scene.frame_end = 250; scene.frame_set(7)
scene.render.engine = 'BLENDER_EEVEE_NEXT'
scene.cycles.use_denoising = False
scene.cycles.samples = 128
scene.cycles.sampling_pattern = 'TABULATED_SOBOL'
scene.cycles.use_adaptive_sampling = False
scene.cycles.use_light_tree = False
scene.view_settings.view_transform = 'Filmic'
bpy.context.view_layer.update()

# ---- added for rendering (the .blend has no active camera and no usable light): camera, sun
cam_auto = bpy.data.cameras.new('AutoCamera')
cam_auto.lens = 50.0
cam_auto.sensor_width = 36.0
cam_auto.clip_end = 1000.0
ob_auto_camera = bpy.data.objects.new('AutoCamera', cam_auto)
scene.collection.objects.link(ob_auto_camera)
ob_auto_camera.location = (4.9089, -5.83788, 6.22528)
ob_auto_camera.rotation_euler = (1.09748, -7.21219e-08, 0.694738)
scene.camera = ob_auto_camera
light_auto_sun = bpy.data.lights.new('AutoSun', 'SUN')
light_auto_sun.energy = 3.0
light_auto_sun.angle = 0.0523599
ob_auto_sun = bpy.data.objects.new('AutoSun', light_auto_sun)
scene.collection.objects.link(ob_auto_sun)
ob_auto_sun.rotation_euler = (0.872665, 0.174533, 0.523599)
bpy.context.view_layer.update()

